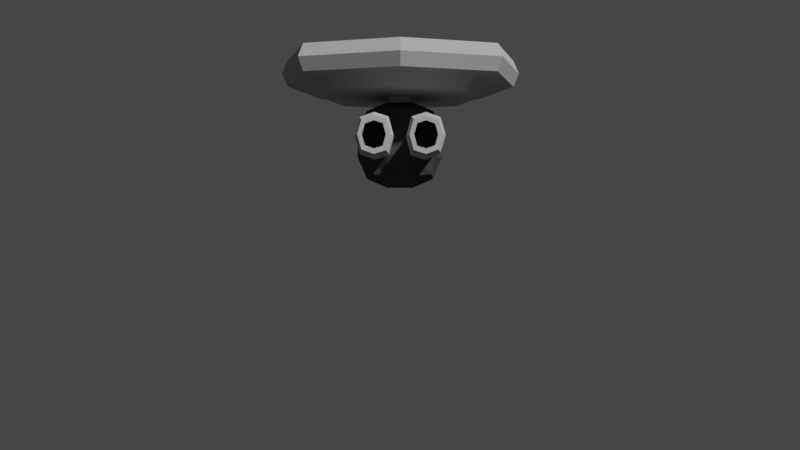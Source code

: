 # Source: bang.blend  (saved by Blender 2.79.0; exported with 4.5.12 LTS)
import bpy
from mathutils import Matrix  # noqa: F401  (used for matrix-valued properties, if any)

bpy.ops.wm.read_factory_settings(use_empty=True)
scene = bpy.context.scene
scene.name = 'Scene'

# ---- collections
col_collection_1 = bpy.data.collections.new('Collection 1'); scene.collection.children.link(col_collection_1)

# ---- materials (node trees are filled in below, after node groups)
mat_light = bpy.data.materials.new('Light')
mat_light.alpha_threshold = 0.0
mat_light.roughness = 0.5
mat_light.line_color = (0.0, 0.0, 0.0, 1.0)
mat_dark = bpy.data.materials.new('Dark')
mat_dark.alpha_threshold = 0.0
mat_dark.roughness = 0.5
mat_dark.line_color = (0.0, 0.0, 0.0, 1.0)

# ---- material node trees
mat_light.use_nodes = True; mat_light.node_tree.nodes.clear()
_N = mat_light.node_tree.nodes; _L = mat_light.node_tree.links
n0 = _N.new('ShaderNodeOutputMaterial'); n0.name = 'Material Output'; n0.location = (300, 300)
n1 = _N.new('ShaderNodeBsdfDiffuse'); n1.name = 'Diffuse BSDF'; n1.location = (10, 300)
n1.inputs[0].default_value = (0.4564, 0.4564, 0.4564, 1.0)
_L.new(n1.outputs[0], n0.inputs[0])
n0.is_active_output = True
mat_dark.use_nodes = True; mat_dark.node_tree.nodes.clear()
_N = mat_dark.node_tree.nodes; _L = mat_dark.node_tree.links
n0 = _N.new('ShaderNodeOutputMaterial'); n0.name = 'Material Output'; n0.location = (300, 300)
n1 = _N.new('ShaderNodeBsdfDiffuse'); n1.name = 'Diffuse BSDF'; n1.location = (10, 300)
n1.inputs[0].default_value = (0.06529, 0.06529, 0.06529, 1.0)
_L.new(n1.outputs[0], n0.inputs[0])
n0.is_active_output = True

# ---- world
world_world = bpy.data.worlds.new('World'); scene.world = world_world
world_world.color = (0.05088, 0.05088, 0.05088)
world_world.use_sun_shadow = False
world_world.sun_shadow_jitter_overblur = 0.0
world_world.cycles.sampling_method = 'MANUAL'

# ---- cameras
cam_camera = bpy.data.cameras.new('Camera')
cam_camera.clip_end = 100.0
cam_camera.lens = 35.0
cam_camera.sensor_width = 32.0
cam_camera.sensor_height = 18.0
cam_camera.ortho_scale = 7.314
cam_camera.dof.focus_distance = 0.0

# ---- meshes
me_cube_003 = bpy.data.meshes.new('Cube.003')
me_cube_003.from_pydata([(-0.3389, -0.3389, -0.3389), (-0.3389, -0.3389, 0.3389), (-0.3389, 0.3389, -0.3389), (-0.3389, 0.3389, 0.3389), (0.3389, -0.3389, -0.3389), (0.3389, -0.3389, 0.3389), (0.3389, 0.3389, -0.3389), (0.3389, 0.3389, 0.3389), (-0.3771, -0.3771, -0.1402), (-0.3771, -0.3771, 0.1402), (-0.3771, 0.3771, 0.1402), (-0.3771, 0.3771, -0.1402), (0.3771, 0.3771, 0.1402), (0.3771, 0.3771, -0.1402), (0.3771, -0.3771, 0.1402), (0.3771, -0.3771, -0.1402), (0.1402, 0.3771, -0.3771), (-0.1402, 0.3771, -0.3771), (-0.1402, 0.3771, 0.3771), (0.1402, 0.3771, 0.3771), (-0.1402, -0.3771, -0.3771), (0.1402, -0.3771, -0.3771), (0.1402, -0.3771, 0.3771), (-0.1402, -0.3771, 0.3771), (0.1467, -0.475, -0.1467), (-0.1467, -0.475, -0.1467), (0.1467, -0.475, 0.1467), (-0.1467, -0.475, 0.1467), (-0.1467, 0.475, -0.1467), (0.1467, 0.475, -0.1467), (-0.1467, 0.475, 0.1467), (0.1467, 0.475, 0.1467), (-0.3771, 0.1402, -0.3771), (-0.3771, -0.1402, -0.3771), (-0.3771, -0.1402, 0.3771), (-0.3771, 0.1402, 0.3771), (0.3771, -0.1402, -0.3771), (0.3771, 0.1402, -0.3771), (0.3771, 0.1402, 0.3771), (0.3771, -0.1402, 0.3771), (0.475, 0.1467, -0.1467), (0.475, -0.1467, -0.1467), (0.475, 0.1467, 0.1467), (0.475, -0.1467, 0.1467), (-0.475, -0.1467, -0.1467), (-0.475, 0.1467, -0.1467), (-0.475, -0.1467, 0.1467), (-0.475, 0.1467, 0.1467), (0.1467, 0.1467, 0.475), (0.1467, -0.1467, 0.475), (-0.1467, 0.1467, 0.475), (-0.1467, -0.1467, 0.475), (-0.1467, 0.1467, -0.475), (-0.1467, -0.1467, -0.475), (0.1467, 0.1467, -0.475), (0.1467, -0.1467, -0.475), (-0.3771, -0.8488, -0.1402), (-0.3771, -0.2308, -0.1402), (-0.3771, -0.2308, 0.1402), (0.3771, -0.2308, 0.1402), (0.3771, -0.2308, -0.1402), (0.1467, -0.2308, -0.1467), (-0.1467, -0.2308, -0.1467), (0.1467, -0.2308, 0.1467), (-0.1467, -0.2308, 0.1467), (-0.3771, -0.8488, 0.1402), (0.3771, -0.8488, 0.1402), (0.3771, -0.8488, -0.1402), (-0.1467, -0.8488, -0.1467), (-0.1467, -0.8488, 0.1467), (0.1467, -0.8488, -0.1467), (0.1467, -0.8488, 0.1467), (-0.4079, -0.9313, -0.1776), (-0.4079, -0.9313, 0.1776), (0.4079, -0.9313, 0.1776), (0.4079, -0.9313, -0.1776), (-0.1159, -0.9313, -0.1858), (-0.1159, -0.9313, 0.1858), (0.1159, -0.9313, -0.1858), (0.1159, -0.9313, 0.1858), (-0.4079, -1.204, -0.1776), (-0.4079, -1.204, 0.1776), (0.4079, -1.204, 0.1776), (0.4079, -1.204, -0.1776), (-0.1159, -1.204, -0.1858), (-0.1159, -1.204, 0.1858), (0.1159, -1.204, -0.1858), (0.1159, -1.204, 0.1858), (-0.3853, -1.257, -0.1501), (-0.3853, -1.257, 0.1501), (0.3853, -1.257, 0.1501), (0.3853, -1.257, -0.1501), (-0.1385, -1.257, -0.157), (-0.1385, -1.257, 0.157), (0.1385, -1.257, -0.157), (0.1385, -1.257, 0.157), (-0.3513, -1.257, -0.1088), (-0.3513, -1.257, 0.1088), (0.3513, -1.257, 0.1088), (0.3513, -1.257, -0.1088), (-0.1725, -1.257, -0.1138), (-0.1725, -1.257, 0.1138), (0.1725, -1.257, -0.1138), (0.1725, -1.257, 0.1138), (-0.3513, -0.9856, -0.1088), (-0.3513, -0.9856, 0.1088), (0.3513, -0.9856, 0.1088), (0.3513, -0.9856, -0.1088), (-0.1725, -0.9856, -0.1138), (-0.1725, -0.9856, 0.1138), (0.1725, -0.9856, -0.1138), (0.1725, -0.9856, 0.1138), (0.4174, -0.2308, -5.96e-08), (0.1064, -0.2308, -5.96e-08), (0.4174, -0.8488, -5.96e-08), (0.1064, -0.8488, -5.96e-08), (0.4589, -0.9313, -5.96e-08), (0.06493, -0.9313, -5.96e-08), (0.4589, -1.204, -5.96e-08), (0.06493, -1.204, -5.96e-08), (0.4283, -1.257, -5.96e-08), (0.09545, -1.257, -5.96e-08), (0.3825, -1.257, -5.96e-08), (0.1413, -1.257, -5.96e-08), (0.3825, -0.9856, -5.96e-08), (0.1413, -0.9856, -5.96e-08), (-0.4174, -0.2308, -5.96e-08), (-0.1064, -0.2308, 0.0), (-0.4174, -0.8488, -5.96e-08), (-0.1064, -0.8488, 0.0), (-0.4589, -0.9313, -5.96e-08), (-0.06493, -0.9313, 5.96e-08), (-0.4589, -1.204, -5.96e-08), (-0.06493, -1.204, 5.96e-08), (-0.4283, -1.257, -5.96e-08), (-0.09545, -1.257, 5.96e-08), (-0.3825, -1.257, 0.0), (-0.1413, -1.257, 5.96e-08), (-0.3825, -0.9856, 0.0), (-0.1413, -0.9856, 5.96e-08), (-0.2619, -0.2308, -0.1823), (-0.2619, -0.2308, 0.1823), (-0.2619, -0.8488, -0.1823), (-0.2619, -0.8488, 0.1823), (-0.2619, -0.9313, -0.2309), (-0.2619, -0.9313, 0.2309), (-0.2619, -1.204, -0.2309), (-0.2619, -1.204, 0.2309), (-0.2619, -1.257, -0.1952), (-0.2619, -1.257, 0.1952), (-0.2619, -1.257, -0.1414), (-0.2619, -1.257, 0.1414), (-0.2619, -0.9856, -0.1414), (-0.2619, -0.9856, 0.1414), (-0.2619, -0.9856, 5.96e-08), (0.2619, -0.2308, -0.1823), (0.2619, -0.2308, 0.1823), (0.2619, -0.8488, -0.1823), (0.2619, -0.8488, 0.1823), (0.2619, -0.9313, -0.2309), (0.2619, -0.9313, 0.2309), (0.2619, -1.204, -0.2309), (0.2619, -1.204, 0.2309), (0.2619, -1.257, -0.1952), (0.2619, -1.257, 0.1952), (0.2619, -1.257, -0.1414), (0.2619, -1.257, 0.1414), (0.2619, -0.9856, -0.1414), (0.2619, -0.9856, 0.1414), (0.2619, -0.9856, -5.96e-08)], [], [(47, 35, 3, 10), (31, 19, 7, 12), (43, 39, 5, 14), (27, 23, 1, 9), (55, 36, 4, 21), (51, 34, 1, 23), (20, 25, 8, 0), (36, 41, 15, 4), (41, 43, 14, 15), (16, 29, 13, 6), (29, 31, 12, 13), (32, 45, 11, 2), (45, 47, 10, 11), (11, 10, 30, 28), (28, 30, 31, 29), (2, 11, 28, 17), (17, 28, 29, 16), (24, 26, 27, 25), (4, 15, 24, 21), (21, 24, 25, 20), (39, 49, 22, 5), (49, 51, 23, 22), (33, 53, 20, 0), (53, 55, 21, 20), (14, 5, 22, 26), (26, 22, 23, 27), (10, 3, 18, 30), (30, 18, 19, 31), (17, 16, 54, 52), (52, 54, 55, 53), (2, 17, 52, 32), (32, 52, 53, 33), (19, 18, 50, 48), (48, 50, 51, 49), (7, 19, 48, 38), (38, 48, 49, 39), (8, 9, 46, 44), (44, 46, 47, 45), (0, 8, 44, 33), (33, 44, 45, 32), (13, 12, 42, 40), (40, 42, 43, 41), (6, 13, 40, 37), (37, 40, 41, 36), (18, 3, 35, 50), (50, 35, 34, 51), (16, 6, 37, 54), (54, 37, 36, 55), (12, 7, 38, 42), (42, 38, 39, 43), (9, 1, 34, 46), (46, 34, 35, 47), (112, 59, 66, 114), (141, 58, 65, 143), (142, 68, 76, 144), (157, 67, 75, 159), (113, 61, 70, 115), (126, 57, 56, 128), (140, 62, 68, 142), (127, 64, 69, 129), (156, 63, 71, 158), (155, 60, 67, 157), (159, 75, 83, 161), (117, 78, 86, 119), (128, 56, 72, 130), (129, 69, 77, 131), (158, 71, 79, 160), (143, 65, 73, 145), (114, 66, 74, 116), (115, 70, 78, 117), (147, 81, 89, 149), (162, 87, 95, 164), (144, 76, 84, 146), (130, 72, 80, 132), (131, 77, 85, 133), (160, 79, 87, 162), (145, 73, 81, 147), (116, 74, 82, 118), (135, 93, 101, 137), (134, 88, 96, 136), (118, 82, 90, 120), (119, 86, 94, 121), (161, 83, 91, 163), (146, 84, 92, 148), (132, 80, 88, 134), (133, 85, 93, 135), (165, 99, 107, 167), (123, 102, 110, 125), (164, 95, 103, 166), (149, 89, 97, 151), (120, 90, 98, 122), (121, 94, 102, 123), (163, 91, 99, 165), (148, 92, 100, 150), (154, 153, 105, 138), (169, 168, 111, 125), (150, 100, 108, 152), (136, 96, 104, 138), (137, 101, 109, 139), (166, 103, 111, 168), (151, 97, 105, 153), (122, 98, 106, 124), (99, 122, 124, 107), (167, 169, 125, 110), (95, 121, 123, 103), (91, 120, 122, 99), (103, 123, 125, 111), (87, 119, 121, 95), (83, 118, 120, 91), (75, 116, 118, 83), (71, 115, 117, 79), (67, 114, 116, 75), (79, 117, 119, 87), (63, 113, 115, 71), (60, 112, 114, 67), (100, 137, 139, 108), (97, 136, 138, 105), (152, 154, 138, 104), (84, 133, 135, 92), (81, 132, 134, 89), (89, 134, 136, 97), (92, 135, 137, 100), (76, 131, 133, 84), (73, 130, 132, 81), (68, 129, 131, 76), (65, 128, 130, 73), (62, 127, 129, 68), (58, 126, 128, 65), (108, 139, 154, 152), (101, 151, 153, 109), (96, 150, 152, 104), (139, 109, 153, 154), (88, 148, 150, 96), (93, 149, 151, 101), (80, 146, 148, 88), (77, 145, 147, 85), (72, 144, 146, 80), (85, 147, 149, 93), (69, 143, 145, 77), (57, 140, 142, 56), (56, 142, 144, 72), (64, 141, 143, 69), (107, 124, 169, 167), (98, 166, 168, 106), (124, 106, 168, 169), (94, 163, 165, 102), (90, 164, 166, 98), (102, 165, 167, 110), (86, 161, 163, 94), (74, 160, 162, 82), (82, 162, 164, 90), (66, 158, 160, 74), (78, 159, 161, 86), (61, 155, 157, 70), (59, 156, 158, 66), (70, 157, 159, 78)])
me_cube_003.polygons.foreach_set('material_index', [1, 1, 1, 1, 1, 1, 1, 1, 1, 1, 1, 1, 1, 1, 1, 1, 1, 1, 1, 1, 1, 1, 1, 1, 1, 1, 1, 1, 1, 1, 1, 1, 1, 1, 1, 1, 1, 1, 1, 1, 1, 1, 1, 1, 1, 1, 1, 1, 1, 1, 1, 1, 0, 0, 0, 0, 0, 0, 0, 0, 0, 0, 0, 0, 0, 0, 0, 0, 0, 0, 0, 0, 0, 0, 0, 0, 0, 0, 0, 0, 0, 0, 0, 0, 0, 0, 1, 1, 0, 0, 0, 0, 0, 0, 1, 1, 1, 1, 1, 1, 1, 1, 1, 1, 0, 0, 1, 0, 0, 0, 0, 0, 0, 0, 0, 1, 1, 1, 0, 0, 0, 0, 0, 0, 0, 0, 0, 0, 1, 1, 1, 1, 0, 0, 0, 0, 0, 0, 0, 0, 0, 0, 1, 1, 1, 0, 0, 1, 0, 0, 0, 0, 0, 0, 0, 0])
me_cube_003.materials.append(mat_light)
me_cube_003.materials.append(mat_dark)
me_cube_003.use_remesh_preserve_volume = False
me_cube_003.use_remesh_preserve_attributes = False
me_cube_003.use_mirror_vertex_groups = False
me_cube_003.update()
me_cube_001 = bpy.data.meshes.new('Cube.001')
me_cube_001.from_pydata([(0.8229, -0.8186, -0.01053), (-0.8142, -0.8186, -0.01053), (0.8229, 0.8186, -0.01053), (-0.8142, 0.8186, -0.01053), (1.004, -1.0, 0.2795), (-0.9957, -1.0, 0.2795), (1.004, 1.0, 0.2795), (-0.9957, 1.0, 0.2795), (0.004323, -1.057, -0.01053), (0.004323, 1.057, -0.01053), (0.004323, 1.292, 0.2795), (0.004323, -1.292, 0.2795), (1.062, 0.0, -0.01053), (-1.053, 0.0, -0.01053), (1.296, 0.0, 0.2795), (-1.287, 0.0, 0.2795), (0.004323, 0.0, 0.2795), (1.296, 0.0, -0.01053), (1.004, -1.0, -0.01053), (0.004323, -1.292, -0.01053), (-0.9957, -1.0, -0.01053), (-1.287, 0.0, -0.01053), (-0.9957, 1.0, -0.01053), (0.004323, 1.292, -0.01053), (1.004, 1.0, -0.01053), (0.004323, 0.1393, -0.1436), (0.004323, -0.8839, -0.1436), (0.8882, 0.0, -0.1436), (-0.8796, 0.0, -0.1436), (0.1122, -0.1078, -0.1436), (-0.1035, -0.1078, -0.1436), (-0.1035, 0.1078, -0.1436), (0.1122, 0.1078, -0.1436), (1.054, 1.049, 0.1345), (-1.045, 1.049, 0.1345), (1.054, -1.049, 0.1345), (-1.045, -1.049, 0.1345), (0.004323, -1.355, 0.1345), (0.004323, 1.355, 0.1345), (-1.351, 0.0, 0.1345), (1.36, 0.0, 0.1345), (0.1436, 0.0, -0.1436), (0.6886, -0.6843, -0.1436), (0.004323, -0.1393, -0.1436), (-0.68, -0.6843, -0.1436), (-0.135, 0.0, -0.1436), (-0.68, 0.6843, -0.1436), (0.004323, 0.8839, -0.1436), (0.6886, 0.6843, -0.1436), (0.004323, 0.0, -0.2395), (0.004323, 0.1393, -0.2395), (0.004323, -0.1393, -0.2395), (0.1436, 0.0, -0.2395), (-0.135, 0.0, -0.2395), (0.1122, -0.1078, -0.2395), (-0.1035, -0.1078, -0.2395), (-0.1035, 0.1078, -0.2395), (0.1122, 0.1078, -0.2395)], [], [(2, 12, 27, 48), (38, 34, 7, 10), (16, 15, 5, 11), (37, 36, 20, 19), (40, 14, 4, 35), (39, 21, 20, 36), (35, 37, 19, 18), (14, 16, 11, 4), (33, 38, 10, 6), (8, 1, 44, 26), (9, 2, 48, 47), (6, 10, 16, 14), (34, 22, 21, 39), (33, 6, 14, 40), (10, 7, 15, 16), (3, 9, 47, 46), (0, 12, 17, 18), (1, 8, 19, 20), (3, 13, 21, 22), (2, 9, 23, 24), (8, 0, 18, 19), (9, 3, 22, 23), (12, 2, 24, 17), (13, 1, 20, 21), (29, 43, 51, 54), (32, 41, 52, 57), (43, 30, 55, 51), (25, 32, 57, 50), (0, 8, 26, 42), (13, 3, 46, 28), (12, 0, 42, 27), (1, 13, 28, 44), (24, 33, 40, 17), (7, 34, 39, 15), (24, 23, 38, 33), (4, 11, 37, 35), (15, 39, 36, 5), (17, 40, 35, 18), (11, 5, 36, 37), (23, 22, 34, 38), (29, 41, 27, 42), (30, 43, 26, 44), (31, 45, 28, 46), (32, 25, 47, 48), (43, 29, 42, 26), (25, 31, 46, 47), (41, 32, 48, 27), (45, 30, 44, 28), (49, 53, 56, 50), (52, 49, 50, 57), (54, 51, 49, 52), (51, 55, 53, 49), (45, 31, 56, 53), (41, 29, 54, 52), (30, 45, 53, 55), (31, 25, 50, 56)])
me_cube_001.materials.append(mat_light)
me_cube_001.use_remesh_preserve_volume = False
me_cube_001.use_remesh_preserve_attributes = False
me_cube_001.use_mirror_vertex_groups = False
me_cube_001.update()

# ---- objects
ob_cube_002 = bpy.data.objects.new('Cube.002', me_cube_003)
ob_cube = bpy.data.objects.new('Cube', me_cube_001)
ob_camera = bpy.data.objects.new('Camera', cam_camera)

# ---- transforms, parenting, visibility, modifiers, constraints
ob_cube_002.location = (0.0, 0.0, 2.908)
ob_cube_002.lineart.crease_threshold = 0.0
ob_cube.location = (0.0, 0.0, 3.595)
ob_cube.lineart.crease_threshold = 0.0
ob_camera.location = (0.0, -10.0, 2.0)
ob_camera.rotation_euler = (1.571, 0.0, 0.0)
ob_camera.lock_rotations_4d = False
ob_camera.empty_display_type = 'ARROWS'
ob_camera.color = (0.0, 0.0, 0.0, 0.0)
ob_camera.display_type = 'WIRE'
ob_camera.lineart.crease_threshold = 0.0

# ---- collection membership
col_collection_1.objects.link(ob_cube_002)
col_collection_1.objects.link(ob_cube)
col_collection_1.objects.link(ob_camera)

# ---- scene / render settings (as saved in the file)
scene.camera = ob_camera
scene.frame_start = 1; scene.frame_end = 1000; scene.frame_set(1)
scene.render.engine = 'CYCLES'
scene.render.image_settings.compression = 75
scene.render.fps = 60
scene.render.dither_intensity = 0.0
scene.cycles.use_denoising = False
scene.cycles.samples = 250
scene.cycles.sampling_pattern = 'TABULATED_SOBOL'
scene.cycles.use_adaptive_sampling = False
scene.cycles.use_light_tree = False
scene.cycles.blur_glossy = 0.0
scene.cycles.sample_clamp_indirect = 0.0
scene.view_settings.view_transform = 'Filmic'
bpy.context.view_layer.update()

# ---- added for rendering (the .blend has no usable light): sun
light_auto_sun = bpy.data.lights.new('AutoSun', 'SUN')
light_auto_sun.energy = 3.0
light_auto_sun.angle = 0.0523599
ob_auto_sun = bpy.data.objects.new('AutoSun', light_auto_sun)
scene.collection.objects.link(ob_auto_sun)
ob_auto_sun.rotation_euler = (0.872665, 0.174533, 0.523599)
bpy.context.view_layer.update()
